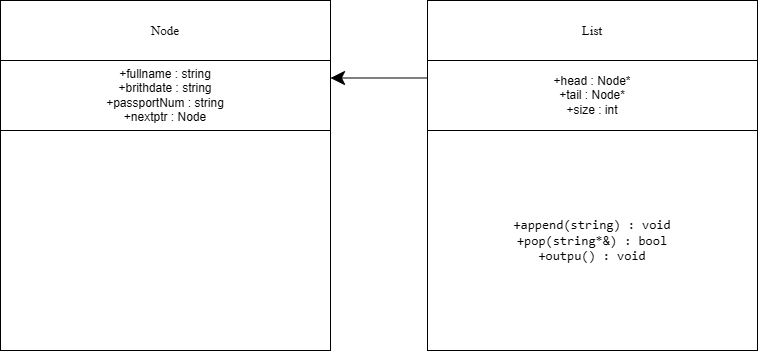

The diagram above was exported from draw.io. Its source (the exported page's mxGraphModel, read from the mxfile embedded in the PNG):
<mxGraphModel dx="870" dy="475" grid="1" gridSize="10" guides="1" tooltips="1" connect="1" arrows="1" fold="1" page="1" pageScale="1" pageWidth="827" pageHeight="1169" math="0" shadow="0">
  <root>
    <mxCell id="0" />
    <mxCell id="1" parent="0" />
    <mxCell id="fzP5woKWNt88gRStm71L-1" value="+fullname : string&lt;div&gt;+brithdate : string&lt;/div&gt;&lt;div&gt;+passportNum : string&lt;/div&gt;&lt;div&gt;+nextptr : Node&lt;/div&gt;" style="rounded=0;whiteSpace=wrap;html=1;" vertex="1" parent="1">
      <mxGeometry x="70" y="130" width="330" height="70" as="geometry" />
    </mxCell>
    <mxCell id="fzP5woKWNt88gRStm71L-2" value="&lt;pre style=&quot;overflow: auto; padding: 9.144px 13.716px; text-wrap-mode: wrap; word-break: break-all; text-align: start; margin-top: 0px !important; margin-bottom: 0px !important;&quot;&gt;&lt;pre style=&quot;overflow: auto; padding: 9.144px 13.716px; text-wrap-mode: wrap; word-break: break-all; margin-top: 0px !important; margin-bottom: 0px !important;&quot;&gt;&lt;font face=&quot;Times New Roman&quot; style=&quot;color: rgb(0, 0, 0); font-size: 13px;&quot;&gt;Node&lt;/font&gt;&lt;/pre&gt;&lt;/pre&gt;" style="rounded=0;whiteSpace=wrap;html=1;" vertex="1" parent="1">
      <mxGeometry x="70" y="70" width="330" height="60" as="geometry" />
    </mxCell>
    <mxCell id="fzP5woKWNt88gRStm71L-3" value="&lt;pre style=&quot;overflow: auto; padding: 9.144px 13.716px; text-wrap-mode: wrap; word-break: break-all; margin-top: 0px !important; margin-bottom: 0px !important;&quot;&gt;&lt;pre style=&quot;overflow: auto; padding: 9.144px 13.716px; text-wrap-mode: wrap; word-break: break-all; margin-top: 0px !important; margin-bottom: 0px !important;&quot;&gt;&lt;font face=&quot;Times New Roman&quot; style=&quot;color: rgb(0, 0, 0); font-size: 13px;&quot;&gt;&lt;pre style=&quot;margin-top: 0px; margin-bottom: 0px;&quot;&gt;&lt;br&gt;&lt;/pre&gt;&lt;/font&gt;&lt;/pre&gt;&lt;/pre&gt;" style="rounded=0;whiteSpace=wrap;html=1;align=center;" vertex="1" parent="1">
      <mxGeometry x="70" y="200" width="330" height="220" as="geometry" />
    </mxCell>
    <mxCell id="fzP5woKWNt88gRStm71L-4" value="+head : Node*&lt;div&gt;+tail : Node*&lt;/div&gt;&lt;div&gt;+size : int&lt;/div&gt;" style="rounded=0;whiteSpace=wrap;html=1;" vertex="1" parent="1">
      <mxGeometry x="497" y="130" width="330" height="70" as="geometry" />
    </mxCell>
    <mxCell id="fzP5woKWNt88gRStm71L-5" value="&lt;pre style=&quot;overflow: auto; padding: 9.144px 13.716px; text-wrap-mode: wrap; word-break: break-all; text-align: start; margin-top: 0px !important; margin-bottom: 0px !important;&quot;&gt;&lt;pre style=&quot;overflow: auto; padding: 9.144px 13.716px; text-wrap-mode: wrap; word-break: break-all; margin-top: 0px !important; margin-bottom: 0px !important;&quot;&gt;&lt;font face=&quot;Times New Roman&quot;&gt;&lt;span style=&quot;font-size: 13px;&quot;&gt;List&lt;/span&gt;&lt;/font&gt;&lt;/pre&gt;&lt;/pre&gt;" style="rounded=0;whiteSpace=wrap;html=1;" vertex="1" parent="1">
      <mxGeometry x="497" y="70" width="330" height="60" as="geometry" />
    </mxCell>
    <mxCell id="fzP5woKWNt88gRStm71L-6" value="&lt;pre style=&quot;overflow: auto; padding: 9.144px 13.716px; text-wrap-mode: wrap; word-break: break-all; margin-top: 0px !important; margin-bottom: 0px !important;&quot;&gt;&lt;pre style=&quot;overflow: auto; padding: 9.144px 13.716px; text-wrap-mode: wrap; word-break: break-all; margin-top: 0px !important; margin-bottom: 0px !important;&quot;&gt;&lt;font face=&quot;Times New Roman&quot; style=&quot;color: rgb(0, 0, 0); font-size: 13px;&quot;&gt;&lt;pre style=&quot;margin-top: 0px; margin-bottom: 0px;&quot;&gt;+append(string) : void&lt;/pre&gt;&lt;pre style=&quot;margin-top: 0px; margin-bottom: 0px;&quot;&gt;+pop(string*&amp;amp;) : bool&lt;/pre&gt;&lt;pre style=&quot;margin-top: 0px; margin-bottom: 0px;&quot;&gt;+outpu() : void&lt;/pre&gt;&lt;/font&gt;&lt;/pre&gt;&lt;/pre&gt;" style="rounded=0;whiteSpace=wrap;html=1;align=center;" vertex="1" parent="1">
      <mxGeometry x="497" y="200" width="330" height="220" as="geometry" />
    </mxCell>
    <mxCell id="fzP5woKWNt88gRStm71L-8" value="" style="endArrow=classic;endFill=1;endSize=12;html=1;rounded=0;exitX=0;exitY=0.25;exitDx=0;exitDy=0;entryX=1;entryY=0.25;entryDx=0;entryDy=0;" edge="1" parent="1" source="fzP5woKWNt88gRStm71L-4" target="fzP5woKWNt88gRStm71L-1">
      <mxGeometry width="160" relative="1" as="geometry">
        <mxPoint x="390" y="270" as="sourcePoint" />
        <mxPoint x="550" y="270" as="targetPoint" />
      </mxGeometry>
    </mxCell>
  </root>
</mxGraphModel>